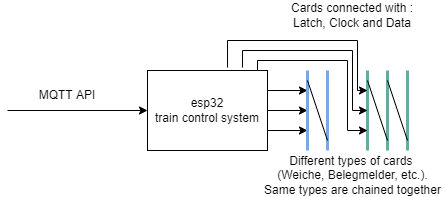

The diagram above was exported from draw.io. Its source (the exported page's mxGraphModel, read from the mxfile embedded in the PNG):
<mxGraphModel dx="551" dy="453" grid="1" gridSize="10" guides="1" tooltips="1" connect="1" arrows="1" fold="1" page="1" pageScale="1" pageWidth="850" pageHeight="1100" background="#ffffff" math="0" shadow="0">
  <root>
    <mxCell id="0" />
    <mxCell id="1" parent="0" />
    <mxCell id="6GmtDLOjMvAzciyEL7hw-8" style="edgeStyle=orthogonalEdgeStyle;rounded=0;orthogonalLoop=1;jettySize=auto;html=1;exitX=1;exitY=0.5;exitDx=0;exitDy=0;endArrow=classic;endFill=1;" parent="1" source="6GmtDLOjMvAzciyEL7hw-1" edge="1">
      <mxGeometry relative="1" as="geometry">
        <mxPoint x="460" y="240" as="targetPoint" />
      </mxGeometry>
    </mxCell>
    <mxCell id="6GmtDLOjMvAzciyEL7hw-9" style="edgeStyle=orthogonalEdgeStyle;rounded=0;orthogonalLoop=1;jettySize=auto;html=1;exitX=1;exitY=0.75;exitDx=0;exitDy=0;endArrow=classic;endFill=1;" parent="1" source="6GmtDLOjMvAzciyEL7hw-1" edge="1">
      <mxGeometry relative="1" as="geometry">
        <mxPoint x="460" y="260" as="targetPoint" />
      </mxGeometry>
    </mxCell>
    <mxCell id="6GmtDLOjMvAzciyEL7hw-11" style="edgeStyle=orthogonalEdgeStyle;rounded=0;orthogonalLoop=1;jettySize=auto;html=1;exitX=1;exitY=0.25;exitDx=0;exitDy=0;endArrow=classic;endFill=1;" parent="1" source="6GmtDLOjMvAzciyEL7hw-1" edge="1">
      <mxGeometry relative="1" as="geometry">
        <mxPoint x="460" y="220" as="targetPoint" />
      </mxGeometry>
    </mxCell>
    <mxCell id="6GmtDLOjMvAzciyEL7hw-1" value="&lt;div&gt;esp32&lt;/div&gt;&lt;div&gt;train control system&lt;br&gt;&lt;/div&gt;" style="rounded=0;whiteSpace=wrap;html=1;" parent="1" vertex="1">
      <mxGeometry x="300" y="200" width="120" height="80" as="geometry" />
    </mxCell>
    <mxCell id="6GmtDLOjMvAzciyEL7hw-2" value="" style="endArrow=none;html=1;rounded=0;strokeColor=#7EA6E0;strokeWidth=3;" parent="1" edge="1">
      <mxGeometry width="50" height="50" relative="1" as="geometry">
        <mxPoint x="460" y="280" as="sourcePoint" />
        <mxPoint x="460" y="200" as="targetPoint" />
      </mxGeometry>
    </mxCell>
    <mxCell id="6GmtDLOjMvAzciyEL7hw-3" value="" style="endArrow=none;html=1;rounded=0;strokeColor=#7EA6E0;strokeWidth=3;" parent="1" edge="1">
      <mxGeometry width="50" height="50" relative="1" as="geometry">
        <mxPoint x="480" y="280" as="sourcePoint" />
        <mxPoint x="480" y="200" as="targetPoint" />
      </mxGeometry>
    </mxCell>
    <mxCell id="6GmtDLOjMvAzciyEL7hw-4" value="" style="endArrow=none;html=1;rounded=0;strokeColor=#67AB9F;strokeWidth=3;" parent="1" edge="1">
      <mxGeometry width="50" height="50" relative="1" as="geometry">
        <mxPoint x="520" y="280" as="sourcePoint" />
        <mxPoint x="520" y="200" as="targetPoint" />
      </mxGeometry>
    </mxCell>
    <mxCell id="6GmtDLOjMvAzciyEL7hw-5" value="" style="endArrow=none;html=1;rounded=0;strokeColor=#67AB9F;strokeWidth=3;" parent="1" edge="1">
      <mxGeometry width="50" height="50" relative="1" as="geometry">
        <mxPoint x="540" y="280" as="sourcePoint" />
        <mxPoint x="540" y="200" as="targetPoint" />
      </mxGeometry>
    </mxCell>
    <mxCell id="6GmtDLOjMvAzciyEL7hw-6" value="" style="endArrow=none;html=1;rounded=0;strokeColor=#67AB9F;strokeWidth=3;" parent="1" edge="1">
      <mxGeometry width="50" height="50" relative="1" as="geometry">
        <mxPoint x="560" y="280" as="sourcePoint" />
        <mxPoint x="560" y="200" as="targetPoint" />
      </mxGeometry>
    </mxCell>
    <mxCell id="6GmtDLOjMvAzciyEL7hw-12" value="" style="endArrow=none;html=1;strokeColor=#000000;curved=1;" parent="1" edge="1">
      <mxGeometry width="50" height="50" relative="1" as="geometry">
        <mxPoint x="480" y="270" as="sourcePoint" />
        <mxPoint x="460" y="210" as="targetPoint" />
      </mxGeometry>
    </mxCell>
    <mxCell id="6GmtDLOjMvAzciyEL7hw-13" value="" style="endArrow=none;html=1;strokeColor=#000000;curved=1;" parent="1" edge="1">
      <mxGeometry width="50" height="50" relative="1" as="geometry">
        <mxPoint x="540" y="270" as="sourcePoint" />
        <mxPoint x="520" y="210" as="targetPoint" />
      </mxGeometry>
    </mxCell>
    <mxCell id="6GmtDLOjMvAzciyEL7hw-14" value="" style="endArrow=none;html=1;strokeColor=#000000;curved=1;" parent="1" edge="1">
      <mxGeometry width="50" height="50" relative="1" as="geometry">
        <mxPoint x="560" y="270" as="sourcePoint" />
        <mxPoint x="540" y="210" as="targetPoint" />
      </mxGeometry>
    </mxCell>
    <mxCell id="6GmtDLOjMvAzciyEL7hw-15" value="" style="endArrow=classic;html=1;strokeColor=#000000;strokeWidth=1;rounded=0;endFill=1;" parent="1" edge="1">
      <mxGeometry width="50" height="50" relative="1" as="geometry">
        <mxPoint x="410" y="200" as="sourcePoint" />
        <mxPoint x="520" y="260" as="targetPoint" />
        <Array as="points">
          <mxPoint x="410" y="190" />
          <mxPoint x="500" y="190" />
          <mxPoint x="500" y="260" />
        </Array>
      </mxGeometry>
    </mxCell>
    <mxCell id="6GmtDLOjMvAzciyEL7hw-16" value="" style="endArrow=classic;html=1;strokeColor=#000000;strokeWidth=1;rounded=0;exitX=0.833;exitY=-0.037;exitDx=0;exitDy=0;exitPerimeter=0;endFill=1;" parent="1" edge="1">
      <mxGeometry width="50" height="50" relative="1" as="geometry">
        <mxPoint x="394.96" y="197.03999999999996" as="sourcePoint" />
        <mxPoint x="520" y="240" as="targetPoint" />
        <Array as="points">
          <mxPoint x="395" y="180" />
          <mxPoint x="505" y="180" />
          <mxPoint x="505" y="240" />
        </Array>
      </mxGeometry>
    </mxCell>
    <mxCell id="6GmtDLOjMvAzciyEL7hw-17" value="" style="endArrow=classic;html=1;strokeColor=#000000;strokeWidth=1;rounded=0;exitX=0.667;exitY=-0.037;exitDx=0;exitDy=0;exitPerimeter=0;endFill=1;" parent="1" source="6GmtDLOjMvAzciyEL7hw-1" edge="1">
      <mxGeometry width="50" height="50" relative="1" as="geometry">
        <mxPoint x="380" y="180" as="sourcePoint" />
        <mxPoint x="520" y="220" as="targetPoint" />
        <Array as="points">
          <mxPoint x="380" y="170" />
          <mxPoint x="510" y="170" />
          <mxPoint x="510" y="220" />
        </Array>
      </mxGeometry>
    </mxCell>
    <mxCell id="6GmtDLOjMvAzciyEL7hw-19" value="Cards connected with : Latch, Clock and Data " style="text;html=1;strokeColor=none;fillColor=none;align=center;verticalAlign=middle;whiteSpace=wrap;rounded=0;" parent="1" vertex="1">
      <mxGeometry x="440" y="130" width="130" height="30" as="geometry" />
    </mxCell>
    <mxCell id="6GmtDLOjMvAzciyEL7hw-20" value="&lt;div&gt;Different types of cards &lt;br&gt;&lt;/div&gt;&lt;div&gt;(Weiche, Belegmelder, etc.). Same types are chained together&lt;/div&gt;" style="text;html=1;strokeColor=none;fillColor=none;align=center;verticalAlign=middle;whiteSpace=wrap;rounded=0;" parent="1" vertex="1">
      <mxGeometry x="412.5" y="290" width="185" height="30" as="geometry" />
    </mxCell>
    <mxCell id="6GmtDLOjMvAzciyEL7hw-21" value="" style="endArrow=classic;html=1;rounded=0;strokeColor=#000000;strokeWidth=1;entryX=0;entryY=0.5;entryDx=0;entryDy=0;" parent="1" target="6GmtDLOjMvAzciyEL7hw-1" edge="1">
      <mxGeometry width="50" height="50" relative="1" as="geometry">
        <mxPoint x="160" y="240" as="sourcePoint" />
        <mxPoint x="210" y="190" as="targetPoint" />
      </mxGeometry>
    </mxCell>
    <mxCell id="6GmtDLOjMvAzciyEL7hw-22" value="MQTT API " style="text;html=1;strokeColor=none;fillColor=none;align=center;verticalAlign=middle;whiteSpace=wrap;rounded=0;" parent="1" vertex="1">
      <mxGeometry x="190" y="210" width="60" height="30" as="geometry" />
    </mxCell>
  </root>
</mxGraphModel>